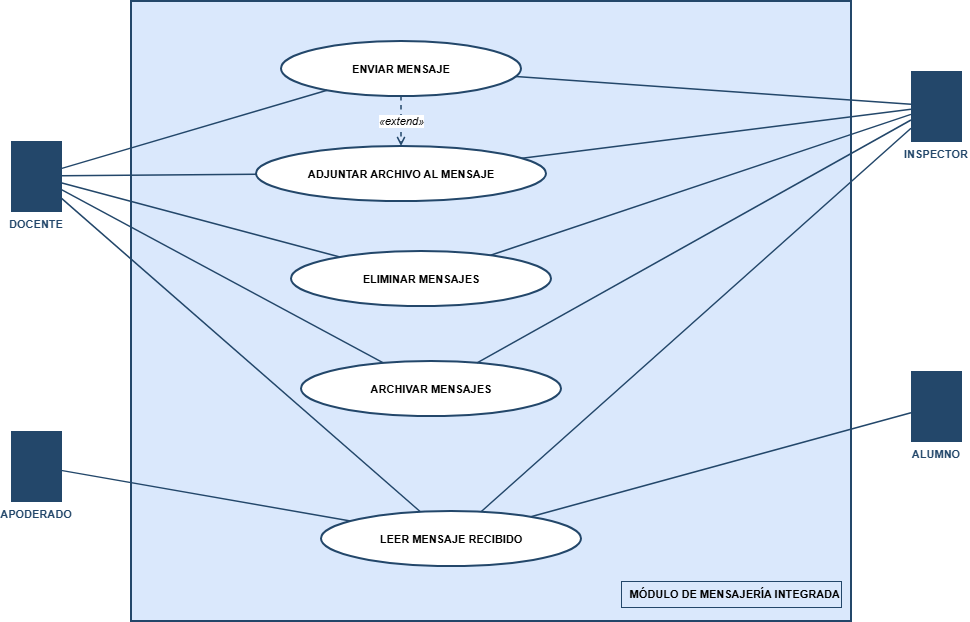

The diagram above was exported from draw.io. Its source (the exported page's mxGraphModel, read from the mxfile embedded in the PNG):
<mxGraphModel dx="1414" dy="749" grid="1" gridSize="10" guides="1" tooltips="1" connect="1" arrows="1" fold="1" page="1" pageScale="1" pageWidth="827" pageHeight="1169" math="0" shadow="0">
  <root>
    <mxCell id="0" />
    <mxCell id="1" parent="0" />
    <mxCell id="box" parent="1" style="rounded=0;whiteSpace=wrap;html=1;fillColor=#dae8fc;strokeColor=#23476a;strokeWidth=2;" value="" vertex="1">
      <mxGeometry height="620" width="720" x="180" y="40" as="geometry" />
    </mxCell>
    <mxCell id="box_label" parent="1" style="text;html=1;align=right;verticalAlign=middle;fontSize=11;fontStyle=1;strokeColor=#23476a;fillColor=#dae8fc;whiteSpace=nowrap;" value="MÓDULO DE MENSAJERÍA INTEGRADA" vertex="1">
      <mxGeometry height="26" width="220" x="670" y="620" as="geometry" />
    </mxCell>
    <mxCell id="a_docente" parent="1" style="shape=mxgraph.flowchart.actor;fillColor=#23476a;strokeColor=#23476a;fontColor=#23476a;labelPosition=center;verticalLabelPosition=bottom;verticalAlign=top;align=center;fontSize=11;fontStyle=1;" value="DOCENTE" vertex="1">
      <mxGeometry height="70" width="50" x="60" y="180" as="geometry" />
    </mxCell>
    <mxCell id="a_inspector" parent="1" style="shape=mxgraph.flowchart.actor;fillColor=#23476a;strokeColor=#23476a;fontColor=#23476a;labelPosition=center;verticalLabelPosition=bottom;verticalAlign=top;align=center;fontSize=11;fontStyle=1;" value="INSPECTOR" vertex="1">
      <mxGeometry height="70" width="50" x="960" y="110" as="geometry" />
    </mxCell>
    <mxCell id="a_alumno" parent="1" style="shape=mxgraph.flowchart.actor;fillColor=#23476a;strokeColor=#23476a;fontColor=#23476a;labelPosition=center;verticalLabelPosition=bottom;verticalAlign=top;align=center;fontSize=11;fontStyle=1;" value="ALUMNO" vertex="1">
      <mxGeometry height="70" width="50" x="960" y="410" as="geometry" />
    </mxCell>
    <mxCell id="a_apoderado" parent="1" style="shape=mxgraph.flowchart.actor;fillColor=#23476a;strokeColor=#23476a;fontColor=#23476a;labelPosition=center;verticalLabelPosition=bottom;verticalAlign=top;align=center;fontSize=11;fontStyle=1;" value="APODERADO" vertex="1">
      <mxGeometry height="70" width="50" x="60" y="470" as="geometry" />
    </mxCell>
    <mxCell id="uc1" parent="1" style="ellipse;whiteSpace=wrap;html=1;fontSize=11;fontStyle=1;strokeColor=#23476a;strokeWidth=2;fillColor=#ffffff;" value="ENVIAR MENSAJE" vertex="1">
      <mxGeometry height="55" width="240" x="330" y="80" as="geometry" />
    </mxCell>
    <mxCell id="uc2" parent="1" style="ellipse;whiteSpace=wrap;html=1;fontSize=11;fontStyle=1;strokeColor=#23476a;strokeWidth=2;fillColor=#ffffff;" value="ADJUNTAR ARCHIVO AL MENSAJE" vertex="1">
      <mxGeometry height="55" width="290" x="305" y="185" as="geometry" />
    </mxCell>
    <mxCell id="uc3" parent="1" style="ellipse;whiteSpace=wrap;html=1;fontSize=11;fontStyle=1;strokeColor=#23476a;strokeWidth=2;fillColor=#ffffff;" value="LEER MENSAJE RECIBIDO" vertex="1">
      <mxGeometry height="55" width="260" x="370" y="550" as="geometry" />
    </mxCell>
    <mxCell id="uc4" parent="1" style="ellipse;whiteSpace=wrap;html=1;fontSize=11;fontStyle=1;strokeColor=#23476a;strokeWidth=2;fillColor=#ffffff;" value="ELIMINAR MENSAJES" vertex="1">
      <mxGeometry height="55" width="260" x="340" y="290" as="geometry" />
    </mxCell>
    <mxCell id="uc5" parent="1" style="ellipse;whiteSpace=wrap;html=1;fontSize=11;fontStyle=1;strokeColor=#23476a;strokeWidth=2;fillColor=#ffffff;" value="ARCHIVAR MENSAJES" vertex="1">
      <mxGeometry height="55" width="260" x="350" y="400" as="geometry" />
    </mxCell>
    <mxCell id="e_d1" edge="1" parent="1" source="a_docente" style="edgeStyle=none;html=1;endArrow=none;strokeColor=#23476a;strokeWidth=1.5;" target="uc1">
      <mxGeometry relative="1" as="geometry" />
    </mxCell>
    <mxCell id="e_d2" edge="1" parent="1" source="a_docente" style="edgeStyle=none;html=1;endArrow=none;strokeColor=#23476a;strokeWidth=1.5;" target="uc2">
      <mxGeometry relative="1" as="geometry" />
    </mxCell>
    <mxCell id="e_d3" edge="1" parent="1" source="a_docente" style="edgeStyle=none;html=1;endArrow=none;strokeColor=#23476a;strokeWidth=1.5;" target="uc3">
      <mxGeometry relative="1" as="geometry" />
    </mxCell>
    <mxCell id="e_d4" edge="1" parent="1" source="a_docente" style="edgeStyle=none;html=1;endArrow=none;strokeColor=#23476a;strokeWidth=1.5;" target="uc4">
      <mxGeometry relative="1" as="geometry" />
    </mxCell>
    <mxCell id="e_d5" edge="1" parent="1" source="a_docente" style="edgeStyle=none;html=1;endArrow=none;strokeColor=#23476a;strokeWidth=1.5;" target="uc5">
      <mxGeometry relative="1" as="geometry" />
    </mxCell>
    <mxCell id="e_i1" edge="1" parent="1" source="a_inspector" style="edgeStyle=none;html=1;endArrow=none;strokeColor=#23476a;strokeWidth=1.5;" target="uc1">
      <mxGeometry relative="1" as="geometry" />
    </mxCell>
    <mxCell id="e_i2" edge="1" parent="1" source="a_inspector" style="edgeStyle=none;html=1;endArrow=none;strokeColor=#23476a;strokeWidth=1.5;" target="uc2">
      <mxGeometry relative="1" as="geometry" />
    </mxCell>
    <mxCell id="e_i3" edge="1" parent="1" source="a_inspector" style="edgeStyle=none;html=1;endArrow=none;strokeColor=#23476a;strokeWidth=1.5;" target="uc3">
      <mxGeometry relative="1" as="geometry" />
    </mxCell>
    <mxCell id="e_i4" edge="1" parent="1" source="a_inspector" style="edgeStyle=none;html=1;endArrow=none;strokeColor=#23476a;strokeWidth=1.5;" target="uc4">
      <mxGeometry relative="1" as="geometry" />
    </mxCell>
    <mxCell id="e_i5" edge="1" parent="1" source="a_inspector" style="edgeStyle=none;html=1;endArrow=none;strokeColor=#23476a;strokeWidth=1.5;" target="uc5">
      <mxGeometry relative="1" as="geometry" />
    </mxCell>
    <mxCell id="e_al3" edge="1" parent="1" source="a_alumno" style="edgeStyle=none;html=1;endArrow=none;strokeColor=#23476a;strokeWidth=1.5;" target="uc3">
      <mxGeometry relative="1" as="geometry" />
    </mxCell>
    <mxCell id="e_ap3" edge="1" parent="1" source="a_apoderado" style="edgeStyle=none;html=1;endArrow=none;strokeColor=#23476a;strokeWidth=1.5;" target="uc3">
      <mxGeometry relative="1" as="geometry" />
    </mxCell>
    <mxCell id="ext1" edge="1" parent="1" source="uc1" style="edgeStyle=orthogonalEdgeStyle;html=1;dashed=1;endArrow=open;endFill=0;strokeColor=#23476a;strokeWidth=1.5;fontSize=11;fontStyle=2;exitX=0.5;exitY=1;exitDx=0;exitDy=0;entryX=0.5;entryY=0;entryDx=0;entryDy=0;" target="uc2" value="«extend»">
      <mxGeometry relative="1" as="geometry" />
    </mxCell>
  </root>
</mxGraphModel>